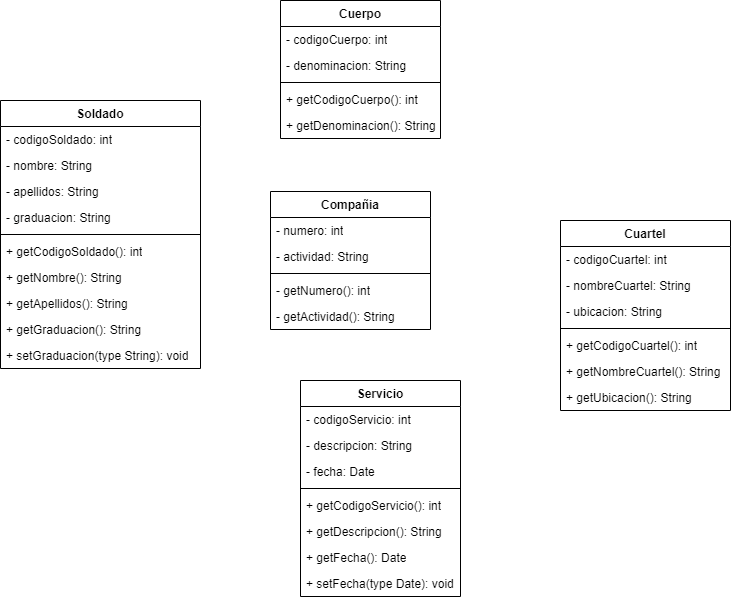

The diagram above was exported from draw.io. Its source (the exported page's mxGraphModel, read from the mxfile embedded in the PNG):
<mxGraphModel dx="1050" dy="591" grid="1" gridSize="10" guides="1" tooltips="1" connect="1" arrows="1" fold="1" page="1" pageScale="1" pageWidth="827" pageHeight="1169" background="#ffffff" math="0" shadow="0">
  <root>
    <mxCell id="0" />
    <mxCell id="1" parent="0" />
    <mxCell id="PpWsyIpX_qgF2IGkZaWw-1" value="Soldado" style="swimlane;fontStyle=1;align=center;verticalAlign=top;childLayout=stackLayout;horizontal=1;startSize=26;horizontalStack=0;resizeParent=1;resizeParentMax=0;resizeLast=0;collapsible=1;marginBottom=0;whiteSpace=wrap;html=1;" vertex="1" parent="1">
      <mxGeometry x="50" y="180" width="200" height="268" as="geometry" />
    </mxCell>
    <mxCell id="PpWsyIpX_qgF2IGkZaWw-2" value="- codigoSoldado: int" style="text;strokeColor=none;fillColor=none;align=left;verticalAlign=top;spacingLeft=4;spacingRight=4;overflow=hidden;rotatable=0;points=[[0,0.5],[1,0.5]];portConstraint=eastwest;whiteSpace=wrap;html=1;" vertex="1" parent="PpWsyIpX_qgF2IGkZaWw-1">
      <mxGeometry y="26" width="200" height="26" as="geometry" />
    </mxCell>
    <mxCell id="PpWsyIpX_qgF2IGkZaWw-6" value="- nombre: String" style="text;strokeColor=none;fillColor=none;align=left;verticalAlign=top;spacingLeft=4;spacingRight=4;overflow=hidden;rotatable=0;points=[[0,0.5],[1,0.5]];portConstraint=eastwest;whiteSpace=wrap;html=1;" vertex="1" parent="PpWsyIpX_qgF2IGkZaWw-1">
      <mxGeometry y="52" width="200" height="26" as="geometry" />
    </mxCell>
    <mxCell id="PpWsyIpX_qgF2IGkZaWw-5" value="- apellidos: String" style="text;strokeColor=none;fillColor=none;align=left;verticalAlign=top;spacingLeft=4;spacingRight=4;overflow=hidden;rotatable=0;points=[[0,0.5],[1,0.5]];portConstraint=eastwest;whiteSpace=wrap;html=1;" vertex="1" parent="PpWsyIpX_qgF2IGkZaWw-1">
      <mxGeometry y="78" width="200" height="26" as="geometry" />
    </mxCell>
    <mxCell id="PpWsyIpX_qgF2IGkZaWw-7" value="- graduacion: String" style="text;strokeColor=none;fillColor=none;align=left;verticalAlign=top;spacingLeft=4;spacingRight=4;overflow=hidden;rotatable=0;points=[[0,0.5],[1,0.5]];portConstraint=eastwest;whiteSpace=wrap;html=1;" vertex="1" parent="PpWsyIpX_qgF2IGkZaWw-1">
      <mxGeometry y="104" width="200" height="26" as="geometry" />
    </mxCell>
    <mxCell id="PpWsyIpX_qgF2IGkZaWw-3" value="" style="line;strokeWidth=1;fillColor=none;align=left;verticalAlign=middle;spacingTop=-1;spacingLeft=3;spacingRight=3;rotatable=0;labelPosition=right;points=[];portConstraint=eastwest;strokeColor=inherit;" vertex="1" parent="PpWsyIpX_qgF2IGkZaWw-1">
      <mxGeometry y="130" width="200" height="8" as="geometry" />
    </mxCell>
    <mxCell id="PpWsyIpX_qgF2IGkZaWw-4" value="+ getCodigoSoldado(): int" style="text;strokeColor=none;fillColor=none;align=left;verticalAlign=top;spacingLeft=4;spacingRight=4;overflow=hidden;rotatable=0;points=[[0,0.5],[1,0.5]];portConstraint=eastwest;whiteSpace=wrap;html=1;" vertex="1" parent="PpWsyIpX_qgF2IGkZaWw-1">
      <mxGeometry y="138" width="200" height="26" as="geometry" />
    </mxCell>
    <mxCell id="PpWsyIpX_qgF2IGkZaWw-14" value="+ getNombre(): String" style="text;strokeColor=none;fillColor=none;align=left;verticalAlign=top;spacingLeft=4;spacingRight=4;overflow=hidden;rotatable=0;points=[[0,0.5],[1,0.5]];portConstraint=eastwest;whiteSpace=wrap;html=1;" vertex="1" parent="PpWsyIpX_qgF2IGkZaWw-1">
      <mxGeometry y="164" width="200" height="26" as="geometry" />
    </mxCell>
    <mxCell id="PpWsyIpX_qgF2IGkZaWw-16" value="+ getApellidos(): String" style="text;strokeColor=none;fillColor=none;align=left;verticalAlign=top;spacingLeft=4;spacingRight=4;overflow=hidden;rotatable=0;points=[[0,0.5],[1,0.5]];portConstraint=eastwest;whiteSpace=wrap;html=1;" vertex="1" parent="PpWsyIpX_qgF2IGkZaWw-1">
      <mxGeometry y="190" width="200" height="26" as="geometry" />
    </mxCell>
    <mxCell id="PpWsyIpX_qgF2IGkZaWw-17" value="+ getGraduacion(): String" style="text;strokeColor=none;fillColor=none;align=left;verticalAlign=top;spacingLeft=4;spacingRight=4;overflow=hidden;rotatable=0;points=[[0,0.5],[1,0.5]];portConstraint=eastwest;whiteSpace=wrap;html=1;" vertex="1" parent="PpWsyIpX_qgF2IGkZaWw-1">
      <mxGeometry y="216" width="200" height="26" as="geometry" />
    </mxCell>
    <mxCell id="PpWsyIpX_qgF2IGkZaWw-15" value="+ setGraduacion(type String): void" style="text;strokeColor=none;fillColor=none;align=left;verticalAlign=top;spacingLeft=4;spacingRight=4;overflow=hidden;rotatable=0;points=[[0,0.5],[1,0.5]];portConstraint=eastwest;whiteSpace=wrap;html=1;" vertex="1" parent="PpWsyIpX_qgF2IGkZaWw-1">
      <mxGeometry y="242" width="200" height="26" as="geometry" />
    </mxCell>
    <mxCell id="PpWsyIpX_qgF2IGkZaWw-8" value="Cuartel" style="swimlane;fontStyle=1;align=center;verticalAlign=top;childLayout=stackLayout;horizontal=1;startSize=26;horizontalStack=0;resizeParent=1;resizeParentMax=0;resizeLast=0;collapsible=1;marginBottom=0;whiteSpace=wrap;html=1;" vertex="1" parent="1">
      <mxGeometry x="610" y="300" width="170" height="190" as="geometry" />
    </mxCell>
    <mxCell id="PpWsyIpX_qgF2IGkZaWw-9" value="- codigoCuartel: int" style="text;strokeColor=none;fillColor=none;align=left;verticalAlign=top;spacingLeft=4;spacingRight=4;overflow=hidden;rotatable=0;points=[[0,0.5],[1,0.5]];portConstraint=eastwest;whiteSpace=wrap;html=1;" vertex="1" parent="PpWsyIpX_qgF2IGkZaWw-8">
      <mxGeometry y="26" width="170" height="26" as="geometry" />
    </mxCell>
    <mxCell id="PpWsyIpX_qgF2IGkZaWw-13" value="- nombreCuartel: String" style="text;strokeColor=none;fillColor=none;align=left;verticalAlign=top;spacingLeft=4;spacingRight=4;overflow=hidden;rotatable=0;points=[[0,0.5],[1,0.5]];portConstraint=eastwest;whiteSpace=wrap;html=1;" vertex="1" parent="PpWsyIpX_qgF2IGkZaWw-8">
      <mxGeometry y="52" width="170" height="26" as="geometry" />
    </mxCell>
    <mxCell id="PpWsyIpX_qgF2IGkZaWw-12" value="- ubicacion: String" style="text;strokeColor=none;fillColor=none;align=left;verticalAlign=top;spacingLeft=4;spacingRight=4;overflow=hidden;rotatable=0;points=[[0,0.5],[1,0.5]];portConstraint=eastwest;whiteSpace=wrap;html=1;" vertex="1" parent="PpWsyIpX_qgF2IGkZaWw-8">
      <mxGeometry y="78" width="170" height="26" as="geometry" />
    </mxCell>
    <mxCell id="PpWsyIpX_qgF2IGkZaWw-10" value="" style="line;strokeWidth=1;fillColor=none;align=left;verticalAlign=middle;spacingTop=-1;spacingLeft=3;spacingRight=3;rotatable=0;labelPosition=right;points=[];portConstraint=eastwest;strokeColor=inherit;" vertex="1" parent="PpWsyIpX_qgF2IGkZaWw-8">
      <mxGeometry y="104" width="170" height="8" as="geometry" />
    </mxCell>
    <mxCell id="PpWsyIpX_qgF2IGkZaWw-11" value="+ getCodigoCuartel(): int" style="text;strokeColor=none;fillColor=none;align=left;verticalAlign=top;spacingLeft=4;spacingRight=4;overflow=hidden;rotatable=0;points=[[0,0.5],[1,0.5]];portConstraint=eastwest;whiteSpace=wrap;html=1;" vertex="1" parent="PpWsyIpX_qgF2IGkZaWw-8">
      <mxGeometry y="112" width="170" height="26" as="geometry" />
    </mxCell>
    <mxCell id="PpWsyIpX_qgF2IGkZaWw-20" value="+ getNombreCuartel(): String" style="text;strokeColor=none;fillColor=none;align=left;verticalAlign=top;spacingLeft=4;spacingRight=4;overflow=hidden;rotatable=0;points=[[0,0.5],[1,0.5]];portConstraint=eastwest;whiteSpace=wrap;html=1;" vertex="1" parent="PpWsyIpX_qgF2IGkZaWw-8">
      <mxGeometry y="138" width="170" height="26" as="geometry" />
    </mxCell>
    <mxCell id="PpWsyIpX_qgF2IGkZaWw-19" value="+ getUbicacion(): String" style="text;strokeColor=none;fillColor=none;align=left;verticalAlign=top;spacingLeft=4;spacingRight=4;overflow=hidden;rotatable=0;points=[[0,0.5],[1,0.5]];portConstraint=eastwest;whiteSpace=wrap;html=1;" vertex="1" parent="PpWsyIpX_qgF2IGkZaWw-8">
      <mxGeometry y="164" width="170" height="26" as="geometry" />
    </mxCell>
    <mxCell id="PpWsyIpX_qgF2IGkZaWw-21" value="Cuerpo" style="swimlane;fontStyle=1;align=center;verticalAlign=top;childLayout=stackLayout;horizontal=1;startSize=26;horizontalStack=0;resizeParent=1;resizeParentMax=0;resizeLast=0;collapsible=1;marginBottom=0;whiteSpace=wrap;html=1;" vertex="1" parent="1">
      <mxGeometry x="330" y="80" width="160" height="138" as="geometry" />
    </mxCell>
    <mxCell id="PpWsyIpX_qgF2IGkZaWw-22" value="- codigoCuerpo: int" style="text;strokeColor=none;fillColor=none;align=left;verticalAlign=top;spacingLeft=4;spacingRight=4;overflow=hidden;rotatable=0;points=[[0,0.5],[1,0.5]];portConstraint=eastwest;whiteSpace=wrap;html=1;" vertex="1" parent="PpWsyIpX_qgF2IGkZaWw-21">
      <mxGeometry y="26" width="160" height="26" as="geometry" />
    </mxCell>
    <mxCell id="PpWsyIpX_qgF2IGkZaWw-25" value="- denominacion: String" style="text;strokeColor=none;fillColor=none;align=left;verticalAlign=top;spacingLeft=4;spacingRight=4;overflow=hidden;rotatable=0;points=[[0,0.5],[1,0.5]];portConstraint=eastwest;whiteSpace=wrap;html=1;" vertex="1" parent="PpWsyIpX_qgF2IGkZaWw-21">
      <mxGeometry y="52" width="160" height="26" as="geometry" />
    </mxCell>
    <mxCell id="PpWsyIpX_qgF2IGkZaWw-23" value="" style="line;strokeWidth=1;fillColor=none;align=left;verticalAlign=middle;spacingTop=-1;spacingLeft=3;spacingRight=3;rotatable=0;labelPosition=right;points=[];portConstraint=eastwest;strokeColor=inherit;" vertex="1" parent="PpWsyIpX_qgF2IGkZaWw-21">
      <mxGeometry y="78" width="160" height="8" as="geometry" />
    </mxCell>
    <mxCell id="PpWsyIpX_qgF2IGkZaWw-24" value="+ getCodigoCuerpo(): int" style="text;strokeColor=none;fillColor=none;align=left;verticalAlign=top;spacingLeft=4;spacingRight=4;overflow=hidden;rotatable=0;points=[[0,0.5],[1,0.5]];portConstraint=eastwest;whiteSpace=wrap;html=1;" vertex="1" parent="PpWsyIpX_qgF2IGkZaWw-21">
      <mxGeometry y="86" width="160" height="26" as="geometry" />
    </mxCell>
    <mxCell id="PpWsyIpX_qgF2IGkZaWw-26" value="+ getDenominacion(): String" style="text;strokeColor=none;fillColor=none;align=left;verticalAlign=top;spacingLeft=4;spacingRight=4;overflow=hidden;rotatable=0;points=[[0,0.5],[1,0.5]];portConstraint=eastwest;whiteSpace=wrap;html=1;" vertex="1" parent="PpWsyIpX_qgF2IGkZaWw-21">
      <mxGeometry y="112" width="160" height="26" as="geometry" />
    </mxCell>
    <mxCell id="PpWsyIpX_qgF2IGkZaWw-30" value="Compañia" style="swimlane;fontStyle=1;align=center;verticalAlign=top;childLayout=stackLayout;horizontal=1;startSize=26;horizontalStack=0;resizeParent=1;resizeParentMax=0;resizeLast=0;collapsible=1;marginBottom=0;whiteSpace=wrap;html=1;" vertex="1" parent="1">
      <mxGeometry x="320" y="271" width="160" height="138" as="geometry" />
    </mxCell>
    <mxCell id="PpWsyIpX_qgF2IGkZaWw-35" value="- numero: int" style="text;strokeColor=none;fillColor=none;align=left;verticalAlign=top;spacingLeft=4;spacingRight=4;overflow=hidden;rotatable=0;points=[[0,0.5],[1,0.5]];portConstraint=eastwest;whiteSpace=wrap;html=1;" vertex="1" parent="PpWsyIpX_qgF2IGkZaWw-30">
      <mxGeometry y="26" width="160" height="26" as="geometry" />
    </mxCell>
    <mxCell id="PpWsyIpX_qgF2IGkZaWw-34" value="- actividad: String" style="text;strokeColor=none;fillColor=none;align=left;verticalAlign=top;spacingLeft=4;spacingRight=4;overflow=hidden;rotatable=0;points=[[0,0.5],[1,0.5]];portConstraint=eastwest;whiteSpace=wrap;html=1;" vertex="1" parent="PpWsyIpX_qgF2IGkZaWw-30">
      <mxGeometry y="52" width="160" height="26" as="geometry" />
    </mxCell>
    <mxCell id="PpWsyIpX_qgF2IGkZaWw-32" value="" style="line;strokeWidth=1;fillColor=none;align=left;verticalAlign=middle;spacingTop=-1;spacingLeft=3;spacingRight=3;rotatable=0;labelPosition=right;points=[];portConstraint=eastwest;strokeColor=inherit;" vertex="1" parent="PpWsyIpX_qgF2IGkZaWw-30">
      <mxGeometry y="78" width="160" height="8" as="geometry" />
    </mxCell>
    <mxCell id="PpWsyIpX_qgF2IGkZaWw-33" value="- getNumero(): int" style="text;strokeColor=none;fillColor=none;align=left;verticalAlign=top;spacingLeft=4;spacingRight=4;overflow=hidden;rotatable=0;points=[[0,0.5],[1,0.5]];portConstraint=eastwest;whiteSpace=wrap;html=1;" vertex="1" parent="PpWsyIpX_qgF2IGkZaWw-30">
      <mxGeometry y="86" width="160" height="26" as="geometry" />
    </mxCell>
    <mxCell id="PpWsyIpX_qgF2IGkZaWw-38" value="- getActividad(): String" style="text;strokeColor=none;fillColor=none;align=left;verticalAlign=top;spacingLeft=4;spacingRight=4;overflow=hidden;rotatable=0;points=[[0,0.5],[1,0.5]];portConstraint=eastwest;whiteSpace=wrap;html=1;" vertex="1" parent="PpWsyIpX_qgF2IGkZaWw-30">
      <mxGeometry y="112" width="160" height="26" as="geometry" />
    </mxCell>
    <mxCell id="PpWsyIpX_qgF2IGkZaWw-39" value="Servicio" style="swimlane;fontStyle=1;align=center;verticalAlign=top;childLayout=stackLayout;horizontal=1;startSize=26;horizontalStack=0;resizeParent=1;resizeParentMax=0;resizeLast=0;collapsible=1;marginBottom=0;whiteSpace=wrap;html=1;" vertex="1" parent="1">
      <mxGeometry x="350" y="460" width="160" height="216" as="geometry" />
    </mxCell>
    <mxCell id="PpWsyIpX_qgF2IGkZaWw-40" value="- codigoServicio: int" style="text;strokeColor=none;fillColor=none;align=left;verticalAlign=top;spacingLeft=4;spacingRight=4;overflow=hidden;rotatable=0;points=[[0,0.5],[1,0.5]];portConstraint=eastwest;whiteSpace=wrap;html=1;" vertex="1" parent="PpWsyIpX_qgF2IGkZaWw-39">
      <mxGeometry y="26" width="160" height="26" as="geometry" />
    </mxCell>
    <mxCell id="PpWsyIpX_qgF2IGkZaWw-43" value="- descripcion: String" style="text;strokeColor=none;fillColor=none;align=left;verticalAlign=top;spacingLeft=4;spacingRight=4;overflow=hidden;rotatable=0;points=[[0,0.5],[1,0.5]];portConstraint=eastwest;whiteSpace=wrap;html=1;" vertex="1" parent="PpWsyIpX_qgF2IGkZaWw-39">
      <mxGeometry y="52" width="160" height="26" as="geometry" />
    </mxCell>
    <mxCell id="PpWsyIpX_qgF2IGkZaWw-45" value="- fecha: Date" style="text;strokeColor=none;fillColor=none;align=left;verticalAlign=top;spacingLeft=4;spacingRight=4;overflow=hidden;rotatable=0;points=[[0,0.5],[1,0.5]];portConstraint=eastwest;whiteSpace=wrap;html=1;" vertex="1" parent="PpWsyIpX_qgF2IGkZaWw-39">
      <mxGeometry y="78" width="160" height="26" as="geometry" />
    </mxCell>
    <mxCell id="PpWsyIpX_qgF2IGkZaWw-41" value="" style="line;strokeWidth=1;fillColor=none;align=left;verticalAlign=middle;spacingTop=-1;spacingLeft=3;spacingRight=3;rotatable=0;labelPosition=right;points=[];portConstraint=eastwest;strokeColor=inherit;" vertex="1" parent="PpWsyIpX_qgF2IGkZaWw-39">
      <mxGeometry y="104" width="160" height="8" as="geometry" />
    </mxCell>
    <mxCell id="PpWsyIpX_qgF2IGkZaWw-42" value="+ getCodigoServicio(): int" style="text;strokeColor=none;fillColor=none;align=left;verticalAlign=top;spacingLeft=4;spacingRight=4;overflow=hidden;rotatable=0;points=[[0,0.5],[1,0.5]];portConstraint=eastwest;whiteSpace=wrap;html=1;" vertex="1" parent="PpWsyIpX_qgF2IGkZaWw-39">
      <mxGeometry y="112" width="160" height="26" as="geometry" />
    </mxCell>
    <mxCell id="PpWsyIpX_qgF2IGkZaWw-44" value="+ getDescripcion(): String" style="text;strokeColor=none;fillColor=none;align=left;verticalAlign=top;spacingLeft=4;spacingRight=4;overflow=hidden;rotatable=0;points=[[0,0.5],[1,0.5]];portConstraint=eastwest;whiteSpace=wrap;html=1;" vertex="1" parent="PpWsyIpX_qgF2IGkZaWw-39">
      <mxGeometry y="138" width="160" height="26" as="geometry" />
    </mxCell>
    <mxCell id="PpWsyIpX_qgF2IGkZaWw-46" value="+ getFecha(): Date" style="text;strokeColor=none;fillColor=none;align=left;verticalAlign=top;spacingLeft=4;spacingRight=4;overflow=hidden;rotatable=0;points=[[0,0.5],[1,0.5]];portConstraint=eastwest;whiteSpace=wrap;html=1;" vertex="1" parent="PpWsyIpX_qgF2IGkZaWw-39">
      <mxGeometry y="164" width="160" height="26" as="geometry" />
    </mxCell>
    <mxCell id="PpWsyIpX_qgF2IGkZaWw-47" value="+ setFecha(type Date): void" style="text;strokeColor=none;fillColor=none;align=left;verticalAlign=top;spacingLeft=4;spacingRight=4;overflow=hidden;rotatable=0;points=[[0,0.5],[1,0.5]];portConstraint=eastwest;whiteSpace=wrap;html=1;" vertex="1" parent="PpWsyIpX_qgF2IGkZaWw-39">
      <mxGeometry y="190" width="160" height="26" as="geometry" />
    </mxCell>
  </root>
</mxGraphModel>